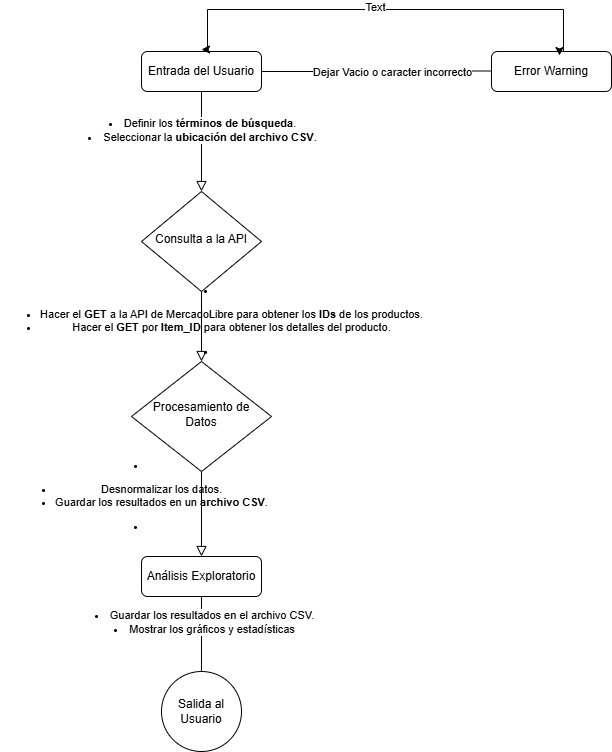

The diagram above was exported from draw.io. Its source (the exported page's mxGraphModel, read from the mxfile embedded in the PNG):
<mxGraphModel dx="1434" dy="772" grid="1" gridSize="10" guides="1" tooltips="1" connect="1" arrows="1" fold="1" page="1" pageScale="1" pageWidth="827" pageHeight="1169" math="0" shadow="0">
  <root>
    <mxCell id="WIyWlLk6GJQsqaUBKTNV-0" />
    <mxCell id="WIyWlLk6GJQsqaUBKTNV-1" parent="WIyWlLk6GJQsqaUBKTNV-0" />
    <mxCell id="WIyWlLk6GJQsqaUBKTNV-2" value="" style="rounded=0;html=1;jettySize=auto;orthogonalLoop=1;fontSize=11;endArrow=block;endFill=0;endSize=8;strokeWidth=1;shadow=0;labelBackgroundColor=none;edgeStyle=orthogonalEdgeStyle;" parent="WIyWlLk6GJQsqaUBKTNV-1" source="WIyWlLk6GJQsqaUBKTNV-3" target="WIyWlLk6GJQsqaUBKTNV-6" edge="1">
      <mxGeometry relative="1" as="geometry" />
    </mxCell>
    <mxCell id="wDRkwc7fEAQZSlQzVMWF-0" value="&lt;li&gt;Definir los &lt;strong&gt;términos de búsqueda&lt;/strong&gt;.&lt;/li&gt;&lt;li&gt;Seleccionar la &lt;strong&gt;ubicación del archivo CSV&lt;/strong&gt;.&lt;/li&gt;" style="edgeLabel;html=1;align=center;verticalAlign=middle;resizable=0;points=[];" vertex="1" connectable="0" parent="WIyWlLk6GJQsqaUBKTNV-2">
      <mxGeometry x="-0.4857" y="-4" relative="1" as="geometry">
        <mxPoint x="4" y="12" as="offset" />
      </mxGeometry>
    </mxCell>
    <mxCell id="wDRkwc7fEAQZSlQzVMWF-6" style="edgeStyle=orthogonalEdgeStyle;rounded=0;orthogonalLoop=1;jettySize=auto;html=1;exitX=1;exitY=0.5;exitDx=0;exitDy=0;" edge="1" parent="WIyWlLk6GJQsqaUBKTNV-1" source="WIyWlLk6GJQsqaUBKTNV-3">
      <mxGeometry relative="1" as="geometry">
        <mxPoint x="590" y="80" as="targetPoint" />
      </mxGeometry>
    </mxCell>
    <mxCell id="WIyWlLk6GJQsqaUBKTNV-3" value="Entrada del Usuario" style="rounded=1;whiteSpace=wrap;html=1;fontSize=12;glass=0;strokeWidth=1;shadow=0;" parent="WIyWlLk6GJQsqaUBKTNV-1" vertex="1">
      <mxGeometry x="340" y="60" width="120" height="40" as="geometry" />
    </mxCell>
    <mxCell id="WIyWlLk6GJQsqaUBKTNV-4" value="&lt;li&gt;&lt;ul&gt;&lt;li&gt;Hacer el &lt;strong&gt;GET&lt;/strong&gt; a la API de MercadoLibre para obtener los &lt;strong&gt;IDs&lt;/strong&gt; de los productos.&lt;/li&gt;&lt;li&gt;Hacer el &lt;strong&gt;GET&lt;/strong&gt; por &lt;strong&gt;Item_ID&lt;/strong&gt; para obtener los detalles del producto.&lt;/li&gt;&lt;/ul&gt;&lt;/li&gt;&lt;li&gt;&lt;p&gt;&lt;/p&gt;&lt;/li&gt;" style="rounded=0;html=1;jettySize=auto;orthogonalLoop=1;fontSize=11;endArrow=block;endFill=0;endSize=8;strokeWidth=1;shadow=0;labelBackgroundColor=none;edgeStyle=orthogonalEdgeStyle;" parent="WIyWlLk6GJQsqaUBKTNV-1" source="WIyWlLk6GJQsqaUBKTNV-6" target="WIyWlLk6GJQsqaUBKTNV-10" edge="1">
      <mxGeometry y="10" relative="1" as="geometry">
        <mxPoint as="offset" />
      </mxGeometry>
    </mxCell>
    <mxCell id="WIyWlLk6GJQsqaUBKTNV-5" value="" style="edgeStyle=orthogonalEdgeStyle;rounded=0;html=1;jettySize=auto;orthogonalLoop=1;fontSize=11;endArrow=block;endFill=0;endSize=8;strokeWidth=1;shadow=0;labelBackgroundColor=none;exitX=1;exitY=0.5;exitDx=0;exitDy=0;" parent="WIyWlLk6GJQsqaUBKTNV-1" edge="1">
      <mxGeometry x="0.0698" y="10" relative="1" as="geometry">
        <mxPoint as="offset" />
        <mxPoint x="610" y="79.5" as="sourcePoint" />
        <mxPoint x="737" y="79.5" as="targetPoint" />
      </mxGeometry>
    </mxCell>
    <mxCell id="wDRkwc7fEAQZSlQzVMWF-5" value="Dejar Vacio o caracter incorrecto" style="edgeLabel;html=1;align=center;verticalAlign=middle;resizable=0;points=[];" vertex="1" connectable="0" parent="WIyWlLk6GJQsqaUBKTNV-5">
      <mxGeometry x="-0.4884" y="1" relative="1" as="geometry">
        <mxPoint x="-52" y="2" as="offset" />
      </mxGeometry>
    </mxCell>
    <mxCell id="WIyWlLk6GJQsqaUBKTNV-6" value="Consulta a la API" style="rhombus;whiteSpace=wrap;html=1;shadow=0;fontFamily=Helvetica;fontSize=12;align=center;strokeWidth=1;spacing=6;spacingTop=-4;" parent="WIyWlLk6GJQsqaUBKTNV-1" vertex="1">
      <mxGeometry x="340" y="200" width="120" height="100" as="geometry" />
    </mxCell>
    <mxCell id="wDRkwc7fEAQZSlQzVMWF-3" style="edgeStyle=orthogonalEdgeStyle;rounded=0;orthogonalLoop=1;jettySize=auto;html=1;exitX=0.575;exitY=0.05;exitDx=0;exitDy=0;exitPerimeter=0;entryX=0.5;entryY=0;entryDx=0;entryDy=0;" edge="1" parent="WIyWlLk6GJQsqaUBKTNV-1">
      <mxGeometry relative="1" as="geometry">
        <mxPoint x="400" y="58" as="targetPoint" />
        <mxPoint x="762" y="60" as="sourcePoint" />
        <Array as="points">
          <mxPoint x="762" y="18" />
          <mxPoint x="406" y="18" />
          <mxPoint x="406" y="58" />
        </Array>
      </mxGeometry>
    </mxCell>
    <mxCell id="wDRkwc7fEAQZSlQzVMWF-4" value="Text" style="edgeLabel;html=1;align=center;verticalAlign=middle;resizable=0;points=[];" vertex="1" connectable="0" parent="wDRkwc7fEAQZSlQzVMWF-3">
      <mxGeometry x="0.0403" y="-3" relative="1" as="geometry">
        <mxPoint as="offset" />
      </mxGeometry>
    </mxCell>
    <mxCell id="WIyWlLk6GJQsqaUBKTNV-7" value="Error Warning" style="rounded=1;whiteSpace=wrap;html=1;fontSize=12;glass=0;strokeWidth=1;shadow=0;" parent="WIyWlLk6GJQsqaUBKTNV-1" vertex="1">
      <mxGeometry x="690" y="60" width="120" height="40" as="geometry" />
    </mxCell>
    <mxCell id="WIyWlLk6GJQsqaUBKTNV-9" value="&lt;li&gt;&lt;ul&gt;&lt;li&gt;Desnormalizar los datos.&lt;/li&gt;&lt;li&gt;Guardar los resultados en un &lt;strong&gt;archivo CSV&lt;/strong&gt;.&lt;/li&gt;&lt;/ul&gt;&lt;/li&gt;&lt;li&gt;&lt;p&gt;&lt;/p&gt;&lt;/li&gt;" style="edgeStyle=orthogonalEdgeStyle;rounded=0;html=1;jettySize=auto;orthogonalLoop=1;fontSize=11;endArrow=block;endFill=0;endSize=8;strokeWidth=1;shadow=0;labelBackgroundColor=none;" parent="WIyWlLk6GJQsqaUBKTNV-1" source="WIyWlLk6GJQsqaUBKTNV-10" target="WIyWlLk6GJQsqaUBKTNV-12" edge="1">
      <mxGeometry x="-0.2941" y="-60" relative="1" as="geometry">
        <mxPoint as="offset" />
      </mxGeometry>
    </mxCell>
    <mxCell id="WIyWlLk6GJQsqaUBKTNV-10" value="Procesamiento de Datos" style="rhombus;whiteSpace=wrap;html=1;shadow=0;fontFamily=Helvetica;fontSize=12;align=center;strokeWidth=1;spacing=6;spacingTop=-4;" parent="WIyWlLk6GJQsqaUBKTNV-1" vertex="1">
      <mxGeometry x="330" y="370" width="140" height="110" as="geometry" />
    </mxCell>
    <mxCell id="wDRkwc7fEAQZSlQzVMWF-9" style="edgeStyle=orthogonalEdgeStyle;rounded=0;orthogonalLoop=1;jettySize=auto;html=1;exitX=0.5;exitY=1;exitDx=0;exitDy=0;" edge="1" parent="WIyWlLk6GJQsqaUBKTNV-1" source="WIyWlLk6GJQsqaUBKTNV-12">
      <mxGeometry relative="1" as="geometry">
        <mxPoint x="400" y="720" as="targetPoint" />
      </mxGeometry>
    </mxCell>
    <mxCell id="wDRkwc7fEAQZSlQzVMWF-13" value="&lt;li&gt;Guardar los resultados en el archivo CSV.&lt;/li&gt;&lt;li&gt;Mostrar los gráficos y estadísticas&lt;/li&gt;" style="edgeLabel;html=1;align=center;verticalAlign=middle;resizable=0;points=[];" vertex="1" connectable="0" parent="wDRkwc7fEAQZSlQzVMWF-9">
      <mxGeometry x="-0.5671" y="2" relative="1" as="geometry">
        <mxPoint as="offset" />
      </mxGeometry>
    </mxCell>
    <mxCell id="WIyWlLk6GJQsqaUBKTNV-12" value="Análisis Exploratorio" style="rounded=1;whiteSpace=wrap;html=1;fontSize=12;glass=0;strokeWidth=1;shadow=0;" parent="WIyWlLk6GJQsqaUBKTNV-1" vertex="1">
      <mxGeometry x="340" y="565" width="120" height="40" as="geometry" />
    </mxCell>
    <mxCell id="wDRkwc7fEAQZSlQzVMWF-1" style="edgeStyle=orthogonalEdgeStyle;rounded=0;orthogonalLoop=1;jettySize=auto;html=1;exitX=0.5;exitY=0;exitDx=0;exitDy=0;entryX=0.567;entryY=0.1;entryDx=0;entryDy=0;entryPerimeter=0;" edge="1" parent="WIyWlLk6GJQsqaUBKTNV-1" source="WIyWlLk6GJQsqaUBKTNV-7" target="WIyWlLk6GJQsqaUBKTNV-7">
      <mxGeometry relative="1" as="geometry" />
    </mxCell>
    <mxCell id="wDRkwc7fEAQZSlQzVMWF-10" value="Salida al Usuario" style="ellipse;whiteSpace=wrap;html=1;" vertex="1" parent="WIyWlLk6GJQsqaUBKTNV-1">
      <mxGeometry x="360" y="680" width="80" height="80" as="geometry" />
    </mxCell>
  </root>
</mxGraphModel>